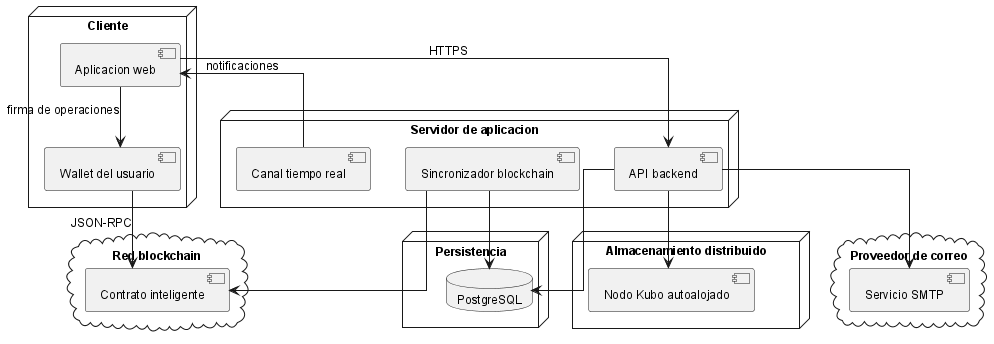

The diagram above was rendered by PlantUML. Its source (embedded in the PNG):
@startuml
!include _structure-style.puml
node "Cliente" as cliente {
    component "Aplicacion web" as frontend
    component "Wallet del usuario" as wallet
}

node "Servidor de aplicacion" as backend_node {
    component "API backend" as backend
    component "Sincronizador blockchain" as listeners
    component "Canal tiempo real" as ws
}

node "Persistencia" as db_node {
    database "PostgreSQL" as postgres
}

node "Almacenamiento distribuido" as ipfs_node {
    component "Nodo Kubo autoalojado" as ipfs
}

cloud "Red blockchain" as ethereum {
    component "Contrato inteligente" as contract
}

cloud "Proveedor de correo" as email_cloud {
    component "Servicio SMTP" as email
}

frontend --> backend : HTTPS
frontend --> wallet : firma de operaciones
wallet --> contract : JSON-RPC
backend --> postgres
backend --> ipfs
backend --> email
listeners --> contract
listeners --> postgres
ws --> frontend : notificaciones

@enduml